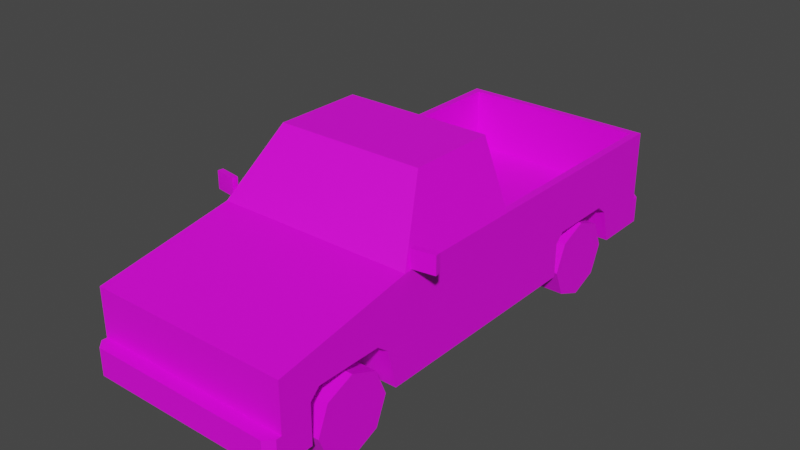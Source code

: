 # Source: Veh_Pickup_02_Green.blend  (saved by Blender 2.90.8; exported with 4.5.12 LTS)
import bpy
from mathutils import Matrix  # noqa: F401  (used for matrix-valued properties, if any)

bpy.ops.wm.read_factory_settings(use_empty=True)
scene = bpy.context.scene
scene.name = 'Scene'

# ---- collections
col_collection = bpy.data.collections.new('Collection'); scene.collection.children.link(col_collection)

# ---- images (referenced by path relative to the original .blend; pixels are not part of the script)
import os
ASSET_DIR = os.environ.get("B2B_ASSET_DIR", "")  # directory of the original .blend (textures are referenced by path, not embedded)
HERE = os.path.dirname(os.path.abspath(__file__))  # packed textures are extracted next to this script under _unpacked/

def load_image(name, relpath, width, height, colorspace="sRGB"):
    """Load a texture the original file referenced (path relative to the .blend, or extracted next to this script)."""
    p = next((c for c in (os.path.join(HERE, relpath), os.path.join(ASSET_DIR, relpath)) if relpath and os.path.exists(c)), "")
    if p:
        img = bpy.data.images.load(p, check_existing=True)
        img.name = name
    else:  # same state as the original file: an image datablock whose file is absent (Cycles renders it pink)
        img = bpy.data.images.new(name, width, height)
        img.source = "FILE"
        img.filepath = "//" + (relpath or name)
    img.colorspace_settings.name = colorspace
    return img
img_city_vehicles_pallete_png = load_image('city_vehicles_pallete.png', 'city_vehicles_pallete.png', 1024, 1024, 'sRGB')

# ---- materials (node trees are filled in below, after node groups)
mat_material_001 = bpy.data.materials.new('Material.001')
mat_material_001.use_transparent_shadow = False

# ---- material node trees
mat_material_001.use_nodes = True; mat_material_001.node_tree.nodes.clear()
_N = mat_material_001.node_tree.nodes; _L = mat_material_001.node_tree.links
n0 = _N.new('ShaderNodeBsdfPrincipled'); n0.name = 'Principled BSDF'; n0.location = (10, 300)
n0.distribution = 'GGX'
n0.subsurface_method = 'BURLEY'
n0.inputs[3].default_value = 1.45
n0.inputs[27].default_value = (0.0, 0.0, 0.0, 1.0)
n0.inputs[28].default_value = 1.0
n1 = _N.new('ShaderNodeOutputMaterial'); n1.name = 'Material Output'; n1.location = (300, 300)
n2 = _N.new('ShaderNodeTexImage'); n2.name = 'Image Texture'; n2.location = (-376, 49)
n2.image = img_city_vehicles_pallete_png
n2.interpolation = 'Closest'
_L.new(n0.outputs[0], n1.inputs[0])
_L.new(n2.outputs[0], n0.inputs[0])
n1.is_active_output = True

# ---- world
world_world = bpy.data.worlds.new('World'); scene.world = world_world
world_world.use_nodes = True; world_world.node_tree.nodes.clear()
_N = world_world.node_tree.nodes; _L = world_world.node_tree.links
n0 = _N.new('ShaderNodeOutputWorld'); n0.name = 'World Output'; n0.location = (300, 300)
n1 = _N.new('ShaderNodeBackground'); n1.name = 'Background'; n1.location = (10, 300)
n1.inputs[0].default_value = (0.05088, 0.05088, 0.05088, 1.0)
_L.new(n1.outputs[0], n0.inputs[0])
n0.is_active_output = True
world_world.color = (0.05088, 0.05088, 0.05088)
world_world.use_sun_shadow = False
world_world.sun_shadow_jitter_overblur = 0.0

# ---- meshes
me_plane = bpy.data.meshes.new('Plane')
me_plane.from_pydata([(0.5887, 1.075, 0.2176), (0.5887, 0.5112, 0.2176), (0.3394, 0.5662, 0.4748), (0.3394, 0.5112, 0.4198), (0.3394, 1.017, 0.4214), (0.3394, 0.9489, 0.4748), (0.5887, 0.9489, 0.4748), (0.5887, 1.017, 0.4214), (0.5887, 0.5662, 0.4748), (0.5887, -1.591, 0.659), (0.5887, -1.591, 0.2176), (0.5887, 1.365, 0.2176), (0.5397, -0.7618, 0.8319), (0.5887, -0.7836, 0.2176), (0.4118, -0.5293, 1.153), (0.5887, 0.01505, 0.2176), (0.4508, -0.1161, 1.148), (0.5439, 1.324, 0.8018), (0.5746, -0.1161, 0.8371), (0.5887, -0.8499, 0.2176), (0.3394, -0.8499, 0.2176), (0.3394, -1.413, 0.2176), (0.5887, -1.413, 0.2176), (0.3394, 1.075, 0.2176), (0.3394, 0.5112, 0.2176), (0.3394, -1.358, 0.5041), (0.3394, -1.413, 0.4491), (0.3394, -0.9074, 0.4507), (0.3394, -0.9756, 0.5041), (0.5887, -0.9756, 0.5041), (0.5887, -0.9074, 0.4507), (0.5887, -1.413, 0.4491), (0.5887, -1.358, 0.5041), (0.5887, 0.5112, 0.4198), (0.5109, -1.591, 0.6052), (0.5109, -1.591, 0.4138), (0.4054, -1.591, 0.6052), (0.4054, -1.591, 0.4138), (0.1154, -1.591, 0.6052), (0.1154, -1.591, 0.4138), (0.1428, -1.591, 0.4138), (0.1428, -1.591, 0.6052), (0.3621, -1.591, 0.6052), (0.3621, -1.591, 0.4138), (0.5109, -1.591, 0.5213), (0.4054, -1.591, 0.5213), (0.5109, -1.591, 0.498), (0.4054, -1.591, 0.498), (0.5887, -1.591, 0.3763), (0.5435, -1.668, 0.3763), (0.5887, -1.623, 0.3763), (0.5887, -1.623, 0.2176), (0.5435, -1.668, 0.2176), (0.4508, -0.4897, 1.148), (0.5746, -0.7147, 0.8371), (0.4368, -0.5075, 1.183), (0.5887, -0.7836, 0.8018), (0.4139, 0.01505, 1.144), (0.5351, 0.01505, 0.8403), (0.5887, 1.365, 0.3763), (0.5471, 1.441, 0.2176), (0.5887, 1.4, 0.2176), (0.5887, 1.4, 0.3763), (0.5471, 1.441, 0.3763), (0.5439, 0.06646, 0.8018), (0.4368, 0.01505, 1.183), (0.5887, 0.01505, 0.8018), (0.5887, 1.365, 0.8018), (0.5439, 0.06646, 0.4334), (0.5439, 1.324, 0.4334), (0.08451, -1.668, 0.3427), (0.08451, -1.668, 0.2528), (0.08901, 1.441, 0.3432), (0.08901, 1.441, 0.252), (0.5887, 1.365, 0.4764), (0.5887, 1.365, 0.6733), (0.4701, 1.365, 0.6733), (0.4701, 1.365, 0.4764), (0.4701, 1.365, 0.5091), (0.5887, 1.365, 0.5091), (0.06062, 1.365, 0.6975), (0.06062, 1.365, 0.6559), (0.5887, -1.545, 0.4429), (0.5887, -1.545, 0.4031), (0.5887, -1.442, 0.4031), (0.5887, -1.442, 0.4429), (0.3394, 1.002, 0.4334), (0.5439, 1.002, 0.4334), (0.5439, 0.9489, 0.4748), (0.5439, 0.5662, 0.4748), (0.5439, 0.5248, 0.4334), (0.3394, 0.5248, 0.4334), (-0.5887, 1.075, 0.2176), (-0.5887, 0.5112, 0.2176), (-0.3394, 0.5662, 0.4748), (-0.3394, 0.5112, 0.4198), (-0.3394, 1.017, 0.4214), (-0.3394, 0.9489, 0.4748), (-0.5887, 0.9489, 0.4748), (-0.5887, 1.017, 0.4214), (-0.5887, 0.5662, 0.4748), (-0.5887, -1.591, 0.659), (-0.5887, -1.591, 0.2176), (-0.5887, 1.365, 0.2176), (-0.5397, -0.7618, 0.8319), (-0.5887, -0.7836, 0.2176), (-0.4118, -0.5293, 1.153), (-0.5887, 0.01505, 0.2176), (-0.4508, -0.1161, 1.148), (-0.5439, 1.324, 0.8018), (-0.5746, -0.1161, 0.8371), (0.0, -1.591, 0.659), (0.0, -1.591, 0.2176), (0.0, 1.365, 0.2176), (0.0, -0.7836, 0.8018), (0.0, -0.7836, 0.2176), (0.0, -0.5075, 1.183), (0.0, 0.01505, 0.2176), (0.0, 0.01505, 1.183), (0.0, 1.365, 0.8018), (0.0, 0.01505, 0.8018), (-0.5887, -0.8499, 0.2176), (-0.3394, -0.8499, 0.2176), (-0.3394, -1.413, 0.2176), (-0.5887, -1.413, 0.2176), (-0.3394, 1.075, 0.2176), (-0.3394, 0.5112, 0.2176), (-0.3394, -1.358, 0.5041), (-0.3394, -1.413, 0.4491), (-0.3394, -0.9074, 0.4507), (-0.3394, -0.9756, 0.5041), (-0.5887, -0.9756, 0.5041), (-0.5887, -0.9074, 0.4507), (-0.5887, -1.413, 0.4491), (-0.5887, -1.358, 0.5041), (-0.5887, 0.5112, 0.4198), (0.0, -1.591, 0.6052), (0.0, -1.591, 0.4138), (-0.5109, -1.591, 0.6052), (-0.5109, -1.591, 0.4138), (-0.4054, -1.591, 0.6052), (-0.4054, -1.591, 0.4138), (-0.1154, -1.591, 0.6052), (-0.1154, -1.591, 0.4138), (-0.1428, -1.591, 0.4138), (-0.1428, -1.591, 0.6052), (-0.3621, -1.591, 0.6052), (-0.3621, -1.591, 0.4138), (-0.5109, -1.591, 0.5213), (-0.4054, -1.591, 0.5213), (-0.5109, -1.591, 0.498), (-0.4054, -1.591, 0.498), (-0.5887, -1.591, 0.3763), (0.0, -1.591, 0.3763), (0.0, -1.668, 0.3763), (0.0, -1.668, 0.2176), (-0.5435, -1.668, 0.3763), (-0.5887, -1.623, 0.3763), (-0.5887, -1.623, 0.2176), (-0.5435, -1.668, 0.2176), (-0.4508, -0.4897, 1.148), (-0.5746, -0.7147, 0.8371), (0.0, -0.5293, 1.153), (0.0, -0.7618, 0.8319), (-0.4368, -0.5075, 1.183), (-0.5887, -0.7836, 0.8018), (-0.4139, 0.01505, 1.144), (-0.5351, 0.01505, 0.8403), (0.0, 1.365, 0.3763), (-0.5887, 1.365, 0.3763), (0.0, 1.441, 0.2176), (0.0, 1.441, 0.3763), (-0.5471, 1.441, 0.2176), (-0.5887, 1.4, 0.2176), (-0.5887, 1.4, 0.3763), (-0.5471, 1.441, 0.3763), (-0.5439, 0.06646, 0.8018), (-0.4368, 0.01505, 1.183), (0.0, 0.01505, 0.8403), (0.0, 0.01505, 1.144), (-0.5887, 0.01505, 0.8018), (-0.5887, 1.365, 0.8018), (0.0, 0.06646, 0.8018), (0.0, 1.324, 0.8018), (0.0, 0.06646, 0.4334), (0.0, 1.324, 0.4334), (-0.5439, 0.06646, 0.4334), (-0.5439, 1.324, 0.4334), (0.0, -1.668, 0.3427), (0.0, -1.668, 0.2528), (-0.08451, -1.668, 0.3427), (-0.08451, -1.668, 0.2528), (0.0, 1.441, 0.252), (0.0, 1.441, 0.3432), (-0.08901, 1.441, 0.3432), (-0.08901, 1.441, 0.252), (-0.5887, 1.365, 0.4764), (-0.5887, 1.365, 0.6733), (-0.4701, 1.365, 0.6733), (-0.4701, 1.365, 0.4764), (-0.4701, 1.365, 0.5091), (-0.5887, 1.365, 0.5091), (0.0, 1.365, 0.6559), (0.0, 1.365, 0.6975), (-0.06062, 1.365, 0.6975), (-0.06062, 1.365, 0.6559), (-0.5887, -1.545, 0.4429), (-0.5887, -1.545, 0.4031), (-0.5887, -1.442, 0.4031), (-0.5887, -1.442, 0.4429), (-0.3394, 1.002, 0.4334), (-0.5439, 1.002, 0.4334), (-0.5439, 0.9489, 0.4748), (-0.5439, 0.5662, 0.4748), (-0.5439, 0.5248, 0.4334), (-0.3394, 0.5248, 0.4334), (0.5858, -0.7411, 0.8082), (0.5858, -0.7411, 0.9126), (0.5808, -0.7081, 0.8082), (0.5808, -0.7081, 0.9126), (0.716, -0.7213, 0.8082), (0.716, -0.7213, 0.9126), (0.711, -0.6884, 0.8082), (0.711, -0.6884, 0.9126), (-0.5858, -0.7411, 0.8082), (-0.5858, -0.7411, 0.9126), (-0.5808, -0.7081, 0.8082), (-0.5808, -0.7081, 0.9126), (-0.716, -0.7213, 0.8082), (-0.716, -0.7213, 0.9126), (-0.711, -0.6884, 0.8082), (-0.711, -0.6884, 0.9126), (5.351e-05, -1.591, 0.5327), (5.351e-05, -1.591, 0.493), (0.06214, -1.591, 0.5327), (0.06214, -1.591, 0.493), (-0.06286, -1.591, 0.493), (-0.06286, -1.591, 0.5327), (0.319, 0.5432, 0.5105), (0.319, 0.9713, 0.5105), (0.319, 1.03, 0.427), (0.5477, 1.03, 0.427), (0.5477, 0.9713, 0.5105), (0.5477, 0.5432, 0.5105), (0.5477, 0.4968, 0.427), (0.319, 0.4968, 0.427), (-0.5499, 0.5432, 0.5105), (-0.5499, 0.9713, 0.5105), (-0.5499, 1.03, 0.427), (-0.3212, 1.03, 0.427), (-0.3212, 0.9713, 0.5105), (-0.3212, 0.5432, 0.5105), (-0.3212, 0.4968, 0.427), (-0.5499, 0.4968, 0.427)], [], [(8, 89, 88, 6), (23, 4, 86, 91, 3, 24), (7, 4, 23, 0), (33, 3, 91, 90, 89, 8), (4, 7, 6, 88, 87, 86), (24, 3, 33, 1), (13, 115, 117, 15), (66, 56, 13, 15), (13, 19, 20, 21, 22, 10, 112, 115), (67, 75, 76, 78, 77, 74, 59, 168, 202, 81, 80, 203, 119), (112, 10, 51, 52, 155), (11, 0, 23, 24, 1, 15, 117, 113), (182, 64, 68, 184), (12, 14, 162, 163), (57, 58, 178, 179), (9, 56, 114, 111), (55, 65, 118, 116), (53, 54, 18, 16), (9, 48, 82, 85, 31, 32, 29, 30, 19, 13, 56), (32, 25, 28, 29), (20, 27, 28, 25, 26, 21), (30, 27, 20, 19), (67, 66, 15, 1, 33, 8, 6, 7, 0, 11, 59, 74, 79, 75), (31, 26, 25, 32), (27, 30, 29, 28), (21, 26, 31, 22), (48, 153, 154, 49, 50), (137, 39, 38, 136, 232, 234, 235, 233), (36, 45, 44, 34), (38, 39, 40, 41), (41, 40, 43, 42), (42, 43, 37, 47, 45, 36), (44, 45, 47, 46), (46, 47, 37, 35), (153, 48, 9, 111, 136, 38, 41, 42, 36, 34, 44, 46, 35, 37, 43, 40, 39, 137), (52, 49, 154, 188, 70, 71, 189, 155), (49, 52, 51, 50), (10, 48, 50, 51), (14, 12, 56, 55), (12, 163, 114, 56), (162, 14, 55, 116), (54, 53, 55, 56), (53, 16, 65, 55), (16, 18, 66, 65), (18, 54, 56, 66), (59, 11, 61, 62), (171, 63, 60, 170, 192, 73, 72, 193), (168, 59, 62, 63, 171), (60, 63, 62, 61), (11, 113, 170, 60, 61), (58, 57, 65, 66), (178, 58, 66, 120), (57, 179, 118, 65), (17, 64, 66, 67), (183, 17, 67, 119), (64, 182, 120, 66), (68, 90, 91, 86, 87, 69, 185, 184), (64, 17, 69, 87, 88, 89, 90, 68), (17, 183, 185, 69), (189, 71, 70, 188), (193, 72, 73, 192), (74, 77, 78, 79), (79, 78, 76, 75), (203, 80, 81, 202), (31, 85, 84, 83, 82, 48, 10, 22), (83, 84, 85, 82), (91, 86, 5, 2), (86, 87, 88, 5), (91, 2, 89, 90), (89, 2, 5, 88), (100, 98, 212, 213), (125, 126, 95, 215, 210, 96), (99, 92, 125, 96), (135, 100, 213, 214, 215, 95), (96, 210, 211, 212, 98, 99), (126, 93, 135, 95), (105, 107, 117, 115), (180, 107, 105, 165), (105, 115, 112, 102, 124, 123, 122, 121), (181, 119, 203, 204, 205, 202, 168, 169, 196, 199, 200, 198, 197), (112, 155, 159, 158, 102), (103, 113, 117, 107, 93, 126, 125, 92), (182, 184, 186, 176), (104, 163, 162, 106), (166, 179, 178, 167), (101, 111, 114, 165), (164, 116, 118, 177), (160, 108, 110, 161), (101, 165, 105, 121, 132, 131, 134, 133, 209, 206, 152), (134, 131, 130, 127), (122, 123, 128, 127, 130, 129), (132, 121, 122, 129), (181, 197, 201, 196, 169, 103, 92, 99, 98, 100, 135, 93, 107, 180), (133, 134, 127, 128), (129, 130, 131, 132), (123, 124, 133, 128), (152, 157, 156, 154, 153), (137, 233, 236, 237, 232, 136, 142, 143), (140, 138, 148, 149), (142, 145, 144, 143), (145, 146, 147, 144), (146, 140, 149, 151, 141, 147), (148, 150, 151, 149), (150, 139, 141, 151), (153, 137, 143, 144, 147, 141, 139, 150, 148, 138, 140, 146, 145, 142, 136, 111, 101, 152), (159, 155, 189, 191, 190, 188, 154, 156), (156, 157, 158, 159), (102, 158, 157, 152), (106, 164, 165, 104), (104, 165, 114, 163), (162, 116, 164, 106), (161, 165, 164, 160), (160, 164, 177, 108), (108, 177, 180, 110), (110, 180, 165, 161), (169, 174, 173, 103), (171, 193, 194, 195, 192, 170, 172, 175), (168, 171, 175, 174, 169), (172, 173, 174, 175), (103, 173, 172, 170, 113), (167, 180, 177, 166), (178, 120, 180, 167), (166, 177, 118, 179), (109, 181, 180, 176), (183, 119, 181, 109), (176, 180, 120, 182), (186, 184, 185, 187, 211, 210, 215, 214), (176, 186, 214, 213, 212, 211, 187, 109), (109, 187, 185, 183), (189, 188, 190, 191), (193, 192, 195, 194), (196, 201, 200, 199), (201, 197, 198, 200), (203, 202, 205, 204), (133, 124, 102, 152, 206, 207, 208, 209), (207, 206, 209, 208), (215, 94, 97, 210), (210, 97, 212, 211), (215, 214, 213, 94), (213, 212, 97, 94), (216, 217, 219, 218), (218, 219, 223, 222), (222, 223, 221, 220), (220, 221, 217, 216), (218, 222, 220, 216), (223, 219, 217, 221), (224, 226, 227, 225), (226, 230, 231, 227), (230, 228, 229, 231), (228, 224, 225, 229), (226, 224, 228, 230), (231, 229, 225, 227), (233, 235, 234, 232), (232, 237, 236, 233), (245, 238, 239, 240), (240, 239, 242, 241), (245, 244, 243, 238), (243, 242, 239, 238), (248, 247, 250, 249), (253, 252, 251, 246), (251, 250, 247, 246), (249, 250, 251, 252)])
_uv = me_plane.uv_layers.new(name='UVMap')
_uv.uv.foreach_set('vector', [0.2147, 0.03772, 0.2148, 0.03772, 0.2148, 0.03692, 0.2147, 0.03692, 0.2178, 0.03647, 0.2182, 0.03635, 0.2183, 0.03632, 0.2183, 0.03532, 0.2182, 0.03529, 0.2178, 0.03529, 0.2115, 0.04216, 0.2115, 0.04268, 0.2119, 0.04268, 0.2119, 0.04216, 0.2147, 0.03784, 0.2152, 0.03784, 0.2152, 0.03781, 0.2148, 0.03781, 0.2148, 0.03772, 0.2147, 0.03772, 0.2152, 0.03678, 0.2147, 0.03678, 0.2147, 0.03692, 0.2148, 0.03692, 0.2148, 0.03681, 0.2152, 0.03681, 0.2155, 0.04224, 0.2151, 0.04224, 0.2151, 0.04276, 0.2155, 0.04276, 0.2239, 0.04382, 0.2189, 0.04382, 0.2189, 0.03705, 0.2239, 0.03705, 0.5209, 0.3496, 0.5209, 0.3465, 0.5228, 0.3465, 0.5228, 0.3496, 0.2239, 0.04382, 0.2239, 0.04438, 0.2218, 0.04438, 0.2218, 0.04915, 0.2239, 0.04915, 0.2239, 0.05066, 0.2189, 0.05066, 0.2189, 0.04382, 0.5182, 0.3555, 0.5187, 0.3555, 0.5187, 0.3559, 0.5191, 0.3559, 0.5192, 0.3559, 0.5192, 0.3555, 0.5196, 0.3555, 0.5196, 0.3577, 0.5189, 0.3577, 0.5189, 0.3575, 0.5188, 0.3575, 0.5188, 0.3577, 0.5182, 0.3577, 0.2189, 0.05066, 0.2239, 0.05066, 0.2239, 0.05092, 0.2236, 0.05131, 0.2189, 0.05131, 0.2239, 0.02433, 0.2239, 0.02749, 0.2218, 0.02749, 0.2218, 0.03226, 0.2239, 0.03226, 0.2239, 0.03705, 0.2189, 0.03705, 0.2189, 0.02433, 0.5128, 0.3579, 0.5128, 0.3558, 0.5139, 0.3558, 0.5139, 0.3579, 0.1217, 0.05151, 0.1191, 0.05037, 0.1191, 0.04669, 0.1217, 0.04669, 0.1161, 0.043, 0.1186, 0.04191, 0.1186, 0.04669, 0.1161, 0.04669, 0.5259, 0.359, 0.5228, 0.359, 0.5228, 0.3567, 0.5259, 0.3567, 0.5162, 0.3555, 0.5182, 0.3555, 0.5182, 0.3571, 0.5162, 0.3571, 0.116, 0.02322, 0.1185, 0.02121, 0.1185, 0.02656, 0.116, 0.02656, 0.5211, 0.3434, 0.5222, 0.3434, 0.522, 0.3436, 0.522, 0.344, 0.5219, 0.3441, 0.5217, 0.3443, 0.5217, 0.3458, 0.5219, 0.346, 0.5228, 0.3463, 0.5228, 0.3465, 0.5209, 0.3465, 0.2161, 0.04231, 0.2155, 0.04231, 0.2155, 0.04151, 0.2161, 0.04151, 0.2176, 0.04065, 0.2181, 0.04077, 0.2182, 0.04092, 0.2182, 0.04172, 0.2181, 0.04183, 0.2176, 0.04183, 0.2169, 0.04185, 0.2169, 0.04237, 0.2164, 0.04237, 0.2164, 0.04185, 0.5209, 0.3553, 0.5209, 0.3496, 0.5228, 0.3496, 0.5228, 0.3517, 0.5221, 0.3517, 0.5218, 0.352, 0.5218, 0.3534, 0.5221, 0.3537, 0.5228, 0.3539, 0.5228, 0.3553, 0.5222, 0.3553, 0.5218, 0.3553, 0.5217, 0.3553, 0.5214, 0.3553, 0.2161, 0.04242, 0.2155, 0.04242, 0.2155, 0.04231, 0.2161, 0.04231, 0.2155, 0.04137, 0.2161, 0.04137, 0.2161, 0.04151, 0.2155, 0.04151, 0.2086, 0.04191, 0.2091, 0.04191, 0.2091, 0.04243, 0.2086, 0.04243, 0.8144, 0.116, 0.8144, 0.1184, 0.8141, 0.1184, 0.8141, 0.1162, 0.8143, 0.116, 0.1161, 0.04631, 0.1161, 0.04401, 0.1199, 0.04401, 0.1199, 0.04631, 0.1184, 0.04631, 0.1184, 0.04507, 0.1176, 0.04507, 0.1176, 0.04631, 0.984, 0.4865, 0.9818, 0.4865, 0.9818, 0.4837, 0.984, 0.4837, 0.5282, 0.3451, 0.5275, 0.3451, 0.5275, 0.345, 0.5282, 0.345, 0.1199, 0.04347, 0.1161, 0.04347, 0.1161, 0.0391, 0.1199, 0.0391, 0.5282, 0.3442, 0.5275, 0.3442, 0.5275, 0.344, 0.5278, 0.344, 0.5279, 0.344, 0.5282, 0.344, 0.5279, 0.3436, 0.5279, 0.344, 0.5278, 0.344, 0.5278, 0.3436, 0.9812, 0.4837, 0.9812, 0.4865, 0.9788, 0.4865, 0.9788, 0.4837, 0.5274, 0.3456, 0.5274, 0.3433, 0.5285, 0.3433, 0.5285, 0.3456, 0.5282, 0.3456, 0.5282, 0.3451, 0.5282, 0.345, 0.5282, 0.3442, 0.5282, 0.344, 0.5282, 0.3436, 0.5279, 0.3436, 0.5278, 0.3436, 0.5275, 0.3436, 0.5275, 0.344, 0.5275, 0.3442, 0.5275, 0.345, 0.5275, 0.3451, 0.5275, 0.3456, 0.8209, 0.1124, 0.8202, 0.1124, 0.8202, 0.1102, 0.8203, 0.1102, 0.8203, 0.1106, 0.8207, 0.1106, 0.8207, 0.1102, 0.8209, 0.1102, 0.8202, 0.1124, 0.8209, 0.1124, 0.8209, 0.1126, 0.8202, 0.1126, 0.8147, 0.1031, 0.8141, 0.1031, 0.8141, 0.103, 0.8147, 0.103, 0.521, 0.3593, 0.5221, 0.3598, 0.5222, 0.36, 0.5209, 0.3594, 0.5221, 0.3598, 0.5221, 0.3577, 0.5222, 0.3577, 0.5222, 0.36, 0.521, 0.3577, 0.521, 0.3593, 0.5209, 0.3594, 0.5209, 0.3577, 0.5208, 0.3468, 0.5197, 0.3476, 0.5195, 0.3476, 0.5209, 0.3465, 0.5197, 0.3476, 0.5197, 0.3491, 0.5195, 0.3496, 0.5195, 0.3476, 0.5197, 0.3491, 0.5208, 0.3491, 0.5209, 0.3496, 0.5195, 0.3496, 0.5208, 0.3491, 0.5208, 0.3468, 0.5209, 0.3465, 0.5209, 0.3496, 0.8128, 0.1214, 0.8136, 0.1214, 0.8136, 0.1216, 0.8128, 0.1216, 0.8203, 0.1145, 0.8203, 0.1172, 0.8195, 0.1172, 0.8195, 0.1145, 0.8197, 0.1145, 0.8197, 0.1149, 0.8201, 0.1149, 0.8201, 0.1145, 0.8135, 0.1245, 0.8135, 0.1275, 0.8134, 0.1275, 0.8132, 0.1273, 0.8132, 0.1245, 0.8195, 0.1172, 0.8203, 0.1172, 0.8203, 0.1174, 0.8195, 0.1174, 0.2239, 0.02433, 0.2189, 0.02433, 0.2189, 0.02369, 0.2236, 0.02369, 0.2239, 0.02404, 0.5187, 0.3544, 0.5164, 0.3554, 0.5161, 0.3552, 0.519, 0.3539, 0.5187, 0.3589, 0.5187, 0.3544, 0.519, 0.3539, 0.519, 0.3589, 0.5164, 0.3554, 0.5164, 0.3589, 0.5161, 0.3589, 0.5161, 0.3552, 0.5272, 0.3489, 0.5272, 0.3435, 0.5274, 0.3433, 0.5274, 0.3491, 0.5251, 0.3489, 0.5272, 0.3489, 0.5274, 0.3491, 0.5251, 0.3491, 0.5272, 0.3435, 0.5251, 0.3435, 0.5251, 0.3433, 0.5274, 0.3433, 0.523, 0.3544, 0.523, 0.3524, 0.5238, 0.3524, 0.5238, 0.3506, 0.523, 0.3506, 0.523, 0.3491, 0.5251, 0.3491, 0.5251, 0.3544, 0.5271, 0.3598, 0.5271, 0.3544, 0.5282, 0.3544, 0.5282, 0.356, 0.528, 0.3562, 0.528, 0.3577, 0.5282, 0.3578, 0.5282, 0.3598, 0.5117, 0.36, 0.5117, 0.3579, 0.5128, 0.3579, 0.5128, 0.36, 0.5226, 0.04282, 0.5226, 0.04545, 0.5197, 0.04545, 0.5197, 0.04282, 0.5176, 0.04282, 0.5176, 0.04559, 0.5148, 0.04559, 0.5148, 0.04282, 0.8863, 0.5531, 0.8863, 0.5571, 0.8852, 0.5571, 0.8852, 0.5531, 0.9228, 0.5457, 0.9228, 0.5502, 0.9194, 0.5502, 0.9194, 0.5457, 0.8073, 0.1232, 0.8073, 0.1194, 0.81, 0.1194, 0.81, 0.1232, 0.5219, 0.3441, 0.522, 0.344, 0.5221, 0.344, 0.5221, 0.3436, 0.522, 0.3436, 0.5222, 0.3434, 0.5228, 0.3434, 0.5228, 0.3441, 0.8829, 0.5582, 0.8829, 0.5591, 0.8825, 0.5591, 0.8825, 0.5582, 0.2183, 0.03532, 0.2183, 0.03632, 0.2183, 0.03621, 0.2183, 0.03541, 0.2152, 0.03681, 0.2148, 0.03681, 0.2148, 0.03692, 0.2152, 0.03692, 0.2152, 0.03781, 0.2152, 0.03772, 0.2148, 0.03772, 0.2148, 0.03781, 0.2148, 0.03772, 0.2152, 0.03772, 0.2152, 0.03692, 0.2148, 0.03692, 0.2171, 0.03772, 0.2171, 0.03692, 0.217, 0.03692, 0.217, 0.03772, 0.2183, 0.03519, 0.2183, 0.03401, 0.2178, 0.03401, 0.2178, 0.03404, 0.2178, 0.03504, 0.2178, 0.03507, 0.2115, 0.04216, 0.2111, 0.04216, 0.2111, 0.04268, 0.2115, 0.04268, 0.2171, 0.03784, 0.2171, 0.03772, 0.217, 0.03772, 0.217, 0.03781, 0.2166, 0.03781, 0.2166, 0.03784, 0.2166, 0.03678, 0.2166, 0.03681, 0.217, 0.03681, 0.217, 0.03692, 0.2171, 0.03692, 0.2171, 0.03678, 0.2147, 0.04224, 0.2147, 0.04276, 0.2151, 0.04276, 0.2151, 0.04224, 0.2139, 0.04382, 0.2139, 0.03705, 0.2189, 0.03705, 0.2189, 0.04382, 0.5176, 0.3492, 0.5195, 0.3492, 0.5195, 0.3522, 0.5176, 0.3522, 0.2139, 0.04382, 0.2189, 0.04382, 0.2189, 0.05066, 0.2139, 0.05066, 0.2139, 0.04915, 0.216, 0.04915, 0.216, 0.04438, 0.2139, 0.04438, 0.5182, 0.36, 0.5182, 0.3577, 0.5188, 0.3577, 0.5188, 0.3579, 0.5189, 0.3579, 0.5189, 0.3577, 0.5196, 0.3577, 0.5196, 0.36, 0.5192, 0.36, 0.5192, 0.3595, 0.5191, 0.3595, 0.5187, 0.3595, 0.5187, 0.36, 0.2189, 0.05066, 0.2189, 0.05131, 0.2143, 0.05131, 0.2139, 0.05092, 0.2139, 0.05066, 0.2139, 0.02433, 0.2189, 0.02433, 0.2189, 0.03705, 0.2139, 0.03705, 0.2139, 0.03226, 0.216, 0.03226, 0.216, 0.02749, 0.2139, 0.02749, 0.5128, 0.3579, 0.5139, 0.3579, 0.5139, 0.36, 0.5128, 0.36, 0.1217, 0.04187, 0.1217, 0.04669, 0.1191, 0.04669, 0.1191, 0.04302, 0.1161, 0.05039, 0.1161, 0.04669, 0.1186, 0.04669, 0.1186, 0.05147, 0.5259, 0.3544, 0.5259, 0.3567, 0.5228, 0.3567, 0.5228, 0.3544, 0.5162, 0.3588, 0.5162, 0.3571, 0.5182, 0.3571, 0.5182, 0.3588, 0.1083, 0.03132, 0.1083, 0.02799, 0.1108, 0.02799, 0.1108, 0.03333, 0.5178, 0.3553, 0.5176, 0.3522, 0.5195, 0.3522, 0.5195, 0.3525, 0.5186, 0.3527, 0.5184, 0.353, 0.5184, 0.3544, 0.5186, 0.3547, 0.5187, 0.3548, 0.5187, 0.3552, 0.5189, 0.3553, 0.2141, 0.03549, 0.2141, 0.0367, 0.2133, 0.0367, 0.2133, 0.03549, 0.2132, 0.03158, 0.2132, 0.0298, 0.214, 0.0298, 0.2141, 0.02997, 0.2141, 0.03119, 0.214, 0.0314, 0.213, 0.04345, 0.2137, 0.04345, 0.2137, 0.04424, 0.213, 0.04424, 0.5176, 0.3434, 0.5181, 0.3434, 0.5184, 0.3434, 0.5185, 0.3434, 0.5189, 0.3434, 0.5195, 0.3434, 0.5195, 0.3449, 0.5188, 0.3451, 0.5185, 0.3453, 0.5185, 0.3468, 0.5188, 0.347, 0.5195, 0.347, 0.5195, 0.3492, 0.5176, 0.3492, 0.2141, 0.03531, 0.2141, 0.03549, 0.2133, 0.03549, 0.2133, 0.03531, 0.2133, 0.03692, 0.2133, 0.0367, 0.2141, 0.0367, 0.2141, 0.03692, 0.2121, 0.04427, 0.2121, 0.04348, 0.2128, 0.04348, 0.2128, 0.04427, 0.8144, 0.1208, 0.8143, 0.1208, 0.8141, 0.1206, 0.8141, 0.1184, 0.8144, 0.1184, 0.1161, 0.04631, 0.1176, 0.04631, 0.1176, 0.04756, 0.1184, 0.04756, 0.1184, 0.04631, 0.1199, 0.04631, 0.1199, 0.04861, 0.1161, 0.04861, 0.984, 0.5083, 0.984, 0.5112, 0.9818, 0.5112, 0.9818, 0.5083, 0.5282, 0.346, 0.5282, 0.3461, 0.5275, 0.3461, 0.5275, 0.346, 0.1199, 0.04915, 0.1199, 0.05352, 0.1161, 0.05352, 0.1161, 0.04915, 0.5282, 0.3469, 0.5282, 0.3471, 0.5279, 0.3471, 0.5278, 0.3471, 0.5275, 0.3471, 0.5275, 0.3469, 0.5279, 0.3475, 0.5278, 0.3475, 0.5278, 0.3471, 0.5279, 0.3471, 0.9812, 0.5112, 0.9788, 0.5112, 0.9788, 0.5083, 0.9812, 0.5083, 0.5274, 0.3456, 0.5275, 0.3456, 0.5275, 0.346, 0.5275, 0.3461, 0.5275, 0.3469, 0.5275, 0.3471, 0.5275, 0.3475, 0.5278, 0.3475, 0.5279, 0.3475, 0.5282, 0.3475, 0.5282, 0.3471, 0.5282, 0.3469, 0.5282, 0.3461, 0.5282, 0.346, 0.5282, 0.3456, 0.5285, 0.3456, 0.5285, 0.3478, 0.5274, 0.3478, 0.8209, 0.108, 0.8209, 0.1102, 0.8207, 0.1102, 0.8207, 0.1099, 0.8203, 0.1099, 0.8203, 0.1102, 0.8202, 0.1102, 0.8202, 0.108, 0.8202, 0.108, 0.8202, 0.1078, 0.8209, 0.1078, 0.8209, 0.108, 0.8112, 0.1158, 0.8112, 0.116, 0.8105, 0.116, 0.8105, 0.1158, 0.521, 0.3561, 0.5209, 0.356, 0.5222, 0.3555, 0.5221, 0.3556, 0.5221, 0.3556, 0.5222, 0.3555, 0.5222, 0.3577, 0.5221, 0.3577, 0.521, 0.3577, 0.5209, 0.3577, 0.5209, 0.356, 0.521, 0.3561, 0.5175, 0.352, 0.5176, 0.3522, 0.5162, 0.3512, 0.5164, 0.3511, 0.5164, 0.3511, 0.5162, 0.3512, 0.5162, 0.3492, 0.5164, 0.3497, 0.5164, 0.3497, 0.5162, 0.3492, 0.5176, 0.3492, 0.5175, 0.3497, 0.5175, 0.3497, 0.5176, 0.3492, 0.5176, 0.3522, 0.5175, 0.352, 0.8084, 0.1058, 0.8084, 0.1056, 0.8092, 0.1056, 0.8092, 0.1058, 0.8203, 0.1145, 0.8201, 0.1145, 0.8201, 0.114, 0.8197, 0.114, 0.8197, 0.1145, 0.8195, 0.1145, 0.8195, 0.1117, 0.8203, 0.1117, 0.8135, 0.1245, 0.8132, 0.1245, 0.8132, 0.1218, 0.8134, 0.1216, 0.8135, 0.1216, 0.8195, 0.1117, 0.8195, 0.1115, 0.8203, 0.1115, 0.8203, 0.1117, 0.2139, 0.02433, 0.2139, 0.02404, 0.2143, 0.02369, 0.2189, 0.02369, 0.2189, 0.02433, 0.5187, 0.3634, 0.519, 0.3638, 0.5161, 0.3626, 0.5164, 0.3624, 0.5187, 0.3589, 0.519, 0.3589, 0.519, 0.3638, 0.5187, 0.3634, 0.5164, 0.3624, 0.5161, 0.3626, 0.5161, 0.3589, 0.5164, 0.3589, 0.523, 0.3489, 0.5228, 0.3491, 0.5228, 0.3433, 0.523, 0.3435, 0.5251, 0.3489, 0.5251, 0.3491, 0.5228, 0.3491, 0.523, 0.3489, 0.523, 0.3435, 0.5228, 0.3433, 0.5251, 0.3433, 0.5251, 0.3435, 0.5272, 0.3544, 0.5251, 0.3544, 0.5251, 0.3491, 0.5272, 0.3491, 0.5272, 0.3506, 0.5264, 0.3506, 0.5264, 0.3524, 0.5272, 0.3524, 0.5271, 0.3598, 0.5259, 0.3598, 0.5259, 0.3578, 0.5261, 0.3577, 0.5261, 0.3562, 0.5259, 0.356, 0.5259, 0.3544, 0.5271, 0.3544, 0.5117, 0.3558, 0.5128, 0.3558, 0.5128, 0.3579, 0.5117, 0.3579, 0.5226, 0.04282, 0.5197, 0.04282, 0.5197, 0.04019, 0.5226, 0.04019, 0.5176, 0.04282, 0.5148, 0.04282, 0.5148, 0.04005, 0.5176, 0.04005, 0.8863, 0.5924, 0.8852, 0.5924, 0.8852, 0.5884, 0.8863, 0.5884, 0.9228, 0.5906, 0.9194, 0.5906, 0.9194, 0.586, 0.9228, 0.586, 0.8073, 0.1232, 0.81, 0.1232, 0.81, 0.1271, 0.8073, 0.1271, 0.5186, 0.3547, 0.5195, 0.3547, 0.5195, 0.3553, 0.5189, 0.3553, 0.5187, 0.3552, 0.5188, 0.3552, 0.5188, 0.3548, 0.5187, 0.3548, 0.8756, 0.5836, 0.8753, 0.5836, 0.8753, 0.5828, 0.8756, 0.5828, 0.2178, 0.03404, 0.2177, 0.03413, 0.2177, 0.03493, 0.2178, 0.03504, 0.2166, 0.03681, 0.2166, 0.03692, 0.217, 0.03692, 0.217, 0.03681, 0.2166, 0.03781, 0.217, 0.03781, 0.217, 0.03772, 0.2166, 0.03772, 0.217, 0.03772, 0.217, 0.03692, 0.2166, 0.03692, 0.2166, 0.03772, 0.1538, 0.03007, 0.1538, 0.0305, 0.1537, 0.03049, 0.1537, 0.03007, 0.9469, 0.5003, 0.9465, 0.5003, 0.9465, 0.4998, 0.9469, 0.4998, 0.1509, 0.03764, 0.1509, 0.03807, 0.1508, 0.03807, 0.1508, 0.03764, 0.1507, 0.03711, 0.1512, 0.03711, 0.1512, 0.03764, 0.1507, 0.03764, 0.1512, 0.03765, 0.1512, 0.03711, 0.1513, 0.03711, 0.1513, 0.03765, 0.143, 0.03802, 0.143, 0.03748, 0.1431, 0.03748, 0.1431, 0.03802, 0.1512, 0.03764, 0.151, 0.03764, 0.151, 0.03807, 0.1512, 0.03807, 0.9469, 0.4998, 0.9469, 0.5003, 0.9474, 0.5003, 0.9474, 0.4998, 0.151, 0.03764, 0.1509, 0.03764, 0.1509, 0.03807, 0.151, 0.03807, 0.1431, 0.03748, 0.1431, 0.03695, 0.1427, 0.03695, 0.1427, 0.03748, 0.1428, 0.03802, 0.143, 0.03802, 0.143, 0.03748, 0.1428, 0.03748, 0.1427, 0.03802, 0.1428, 0.03802, 0.1428, 0.03748, 0.1427, 0.03748, 0.8209, 0.1099, 0.8209, 0.1051, 0.824, 0.1051, 0.824, 0.1099, 0.824, 0.1099, 0.824, 0.1148, 0.8209, 0.1148, 0.8209, 0.1099, 0.5136, 0.3318, 0.5136, 0.3319, 0.5136, 0.3327, 0.5136, 0.3328, 0.5105, 0.3333, 0.5105, 0.3334, 0.5101, 0.3334, 0.5101, 0.3333, 0.5105, 0.3343, 0.5101, 0.3343, 0.5101, 0.3342, 0.5105, 0.3342, 0.5101, 0.3342, 0.5101, 0.3334, 0.5105, 0.3334, 0.5105, 0.3342, 0.5105, 0.3333, 0.5105, 0.3334, 0.5101, 0.3334, 0.5101, 0.3333, 0.5105, 0.3343, 0.5101, 0.3343, 0.5101, 0.3342, 0.5105, 0.3342, 0.5101, 0.3342, 0.5101, 0.3334, 0.5105, 0.3334, 0.5105, 0.3342, 0.5101, 0.3333, 0.5101, 0.3334, 0.5101, 0.3342, 0.5101, 0.3343])
me_plane.materials.append(mat_material_001)
me_plane.use_remesh_fix_poles = True
me_plane.use_remesh_preserve_attributes = False
me_plane.use_mirror_vertex_groups = False
me_plane.update()
me_plane_002 = bpy.data.meshes.new('Plane.002')
me_plane_002.from_pydata([(0.4285, -1.149, 0.2261), (0.5887, -1.149, 0.2261), (0.4285, -0.9232, 0.2261), (0.5887, -0.9232, 0.2261), (0.4285, -0.9894, 0.0663), (0.5887, -0.9894, 0.0663), (0.4285, -1.149, 9.501e-05), (0.5887, -1.149, 9.505e-05), (0.4285, -1.309, 0.0663), (0.5887, -1.309, 0.0663), (0.4285, -1.375, 0.2261), (0.5887, -1.375, 0.2261), (0.4285, -1.309, 0.386), (0.5887, -1.309, 0.386), (0.4285, -1.149, 0.4522), (0.5887, -1.149, 0.4522), (0.4285, -0.9894, 0.386), (0.5887, -0.9894, 0.386), (0.5887, -1.047, 0.1235), (0.5887, -1.004, 0.2261), (0.5887, -1.149, 0.08103), (0.5887, -1.252, 0.1235), (0.5887, -1.294, 0.2261), (0.5887, -1.252, 0.3287), (0.5887, -1.149, 0.3712), (0.5887, -1.047, 0.3287)], [], [(0, 2, 4), (1, 18, 19), (2, 3, 5, 4), (0, 4, 6), (1, 20, 18), (4, 5, 7, 6), (0, 6, 8), (1, 21, 20), (6, 7, 9, 8), (0, 8, 10), (1, 22, 21), (8, 9, 11, 10), (0, 10, 12), (1, 23, 22), (10, 11, 13, 12), (0, 12, 14), (1, 24, 23), (12, 13, 15, 14), (0, 14, 16), (1, 25, 24), (14, 15, 17, 16), (0, 16, 2), (1, 19, 25), (16, 17, 3, 2), (19, 18, 5, 3), (18, 20, 7, 5), (20, 21, 9, 7), (21, 22, 11, 9), (22, 23, 13, 11), (23, 24, 15, 13), (24, 25, 17, 15), (25, 19, 3, 17)])
_uv = me_plane_002.uv_layers.new(name='UVMap')
_uv.uv.foreach_set('vector', [0.1165, 0.03082, 0.1163, 0.03125, 0.116, 0.031, 0.2513, 0.0369, 0.2514, 0.03717, 0.2512, 0.03717, 0.1197, 0.03117, 0.1194, 0.03117, 0.1194, 0.03085, 0.1197, 0.03085, 0.1165, 0.03082, 0.116, 0.031, 0.116, 0.03065, 0.2513, 0.0369, 0.2515, 0.03701, 0.2514, 0.03717, 0.1122, 0.02872, 0.1125, 0.02872, 0.1125, 0.02905, 0.1122, 0.02905, 0.1165, 0.03082, 0.116, 0.03065, 0.1163, 0.0304, 0.2513, 0.0369, 0.2515, 0.03678, 0.2515, 0.03701, 0.1122, 0.02905, 0.1125, 0.02905, 0.1125, 0.02937, 0.1122, 0.02937, 0.1165, 0.03082, 0.1163, 0.0304, 0.1166, 0.0304, 0.2513, 0.0369, 0.2514, 0.03662, 0.2515, 0.03678, 0.1143, 0.03158, 0.1139, 0.03158, 0.1139, 0.03126, 0.1143, 0.03126, 0.1165, 0.03082, 0.1166, 0.0304, 0.1169, 0.03065, 0.2513, 0.0369, 0.2512, 0.03662, 0.2514, 0.03662, 0.1143, 0.03126, 0.1139, 0.03126, 0.1139, 0.03093, 0.1143, 0.03093, 0.1165, 0.03082, 0.1169, 0.03065, 0.1169, 0.031, 0.2513, 0.0369, 0.251, 0.03678, 0.2512, 0.03662, 0.1139, 0.03158, 0.1136, 0.03158, 0.1136, 0.03126, 0.1139, 0.03126, 0.1165, 0.03082, 0.1169, 0.031, 0.1166, 0.03125, 0.2513, 0.0369, 0.251, 0.03701, 0.251, 0.03678, 0.1139, 0.03126, 0.1136, 0.03126, 0.1136, 0.03093, 0.1139, 0.03093, 0.1165, 0.03082, 0.1166, 0.03125, 0.1163, 0.03125, 0.2513, 0.0369, 0.2512, 0.03717, 0.251, 0.03701, 0.1197, 0.0315, 0.1194, 0.0315, 0.1194, 0.03117, 0.1197, 0.03117, 0.1116, 0.02942, 0.1119, 0.02942, 0.1119, 0.02957, 0.1116, 0.02957, 0.1119, 0.02942, 0.112, 0.02926, 0.1122, 0.02932, 0.1119, 0.02957, 0.112, 0.02926, 0.112, 0.02903, 0.1122, 0.02897, 0.1122, 0.02932, 0.112, 0.02903, 0.1119, 0.02887, 0.1119, 0.02872, 0.1122, 0.02897, 0.1119, 0.02887, 0.1116, 0.02887, 0.1116, 0.02872, 0.1119, 0.02872, 0.1116, 0.02887, 0.1115, 0.02903, 0.1113, 0.02897, 0.1116, 0.02872, 0.1115, 0.02903, 0.1115, 0.02926, 0.1113, 0.02932, 0.1113, 0.02897, 0.1115, 0.02926, 0.1116, 0.02942, 0.1116, 0.02957, 0.1113, 0.02932])
me_plane_002.materials.append(mat_material_001)
me_plane_002.use_remesh_fix_poles = True
me_plane_002.use_remesh_preserve_attributes = False
me_plane_002.use_mirror_vertex_groups = False
me_plane_002.update()
me_plane_003 = bpy.data.meshes.new('Plane.003')
me_plane_003.from_pydata([(-0.4285, -1.149, 0.2261), (-0.5887, -1.149, 0.2261), (-0.4285, -0.9232, 0.2261), (-0.5887, -0.9232, 0.2261), (-0.4285, -0.9894, 0.0663), (-0.5887, -0.9894, 0.0663), (-0.4285, -1.149, 9.501e-05), (-0.5887, -1.149, 9.502e-05), (-0.4285, -1.309, 0.0663), (-0.5887, -1.309, 0.0663), (-0.4285, -1.375, 0.2261), (-0.5887, -1.375, 0.2261), (-0.4285, -1.309, 0.386), (-0.5887, -1.309, 0.386), (-0.4285, -1.149, 0.4522), (-0.5887, -1.149, 0.4522), (-0.4285, -0.9894, 0.386), (-0.5887, -0.9894, 0.386), (-0.5887, -1.047, 0.1235), (-0.5887, -1.004, 0.2261), (-0.5887, -1.149, 0.08103), (-0.5887, -1.252, 0.1235), (-0.5887, -1.294, 0.2261), (-0.5887, -1.252, 0.3287), (-0.5887, -1.149, 0.3712), (-0.5887, -1.047, 0.3287)], [], [(0, 4, 2), (1, 19, 18), (2, 4, 5, 3), (0, 6, 4), (1, 18, 20), (4, 6, 7, 5), (0, 8, 6), (1, 20, 21), (6, 8, 9, 7), (0, 10, 8), (1, 21, 22), (8, 10, 11, 9), (0, 12, 10), (1, 22, 23), (10, 12, 13, 11), (0, 14, 12), (1, 23, 24), (12, 14, 15, 13), (0, 16, 14), (1, 24, 25), (14, 16, 17, 15), (0, 2, 16), (1, 25, 19), (16, 2, 3, 17), (19, 3, 5, 18), (18, 5, 7, 20), (20, 7, 9, 21), (21, 9, 11, 22), (22, 11, 13, 23), (23, 13, 15, 24), (24, 15, 17, 25), (25, 17, 3, 19)])
_uv = me_plane_003.uv_layers.new(name='UVMap')
_uv.uv.foreach_set('vector', [0.1118, 0.03084, 0.1113, 0.03101, 0.1116, 0.03126, 0.2584, 0.03534, 0.2583, 0.03561, 0.2585, 0.03561, 0.1149, 0.03126, 0.1149, 0.03158, 0.1152, 0.03158, 0.1152, 0.03126, 0.1118, 0.03084, 0.1113, 0.03066, 0.1113, 0.03101, 0.2584, 0.03534, 0.2585, 0.03561, 0.2587, 0.03545, 0.1109, 0.03093, 0.1109, 0.03125, 0.1113, 0.03125, 0.1113, 0.03093, 0.1118, 0.03084, 0.1116, 0.03042, 0.1113, 0.03066, 0.2584, 0.03534, 0.2587, 0.03545, 0.2587, 0.03523, 0.1109, 0.03125, 0.1109, 0.03158, 0.1113, 0.03158, 0.1113, 0.03125, 0.1118, 0.03084, 0.1119, 0.03042, 0.1116, 0.03042, 0.2584, 0.03534, 0.2587, 0.03523, 0.2585, 0.03507, 0.1156, 0.03158, 0.1156, 0.03125, 0.1152, 0.03125, 0.1152, 0.03158, 0.1118, 0.03084, 0.1122, 0.03066, 0.1119, 0.03042, 0.2584, 0.03534, 0.2585, 0.03507, 0.2583, 0.03507, 0.1156, 0.03125, 0.1156, 0.03093, 0.1152, 0.03093, 0.1152, 0.03125, 0.1118, 0.03084, 0.1122, 0.03101, 0.1122, 0.03066, 0.2584, 0.03534, 0.2583, 0.03507, 0.2581, 0.03523, 0.1125, 0.03067, 0.1125, 0.03034, 0.1122, 0.03034, 0.1122, 0.03067, 0.1118, 0.03084, 0.1119, 0.03126, 0.1122, 0.03101, 0.2584, 0.03534, 0.2581, 0.03523, 0.2581, 0.03545, 0.1125, 0.03034, 0.1125, 0.03002, 0.1122, 0.03002, 0.1122, 0.03034, 0.1118, 0.03084, 0.1116, 0.03126, 0.1119, 0.03126, 0.2584, 0.03534, 0.2581, 0.03545, 0.2583, 0.03561, 0.1149, 0.03093, 0.1149, 0.03126, 0.1152, 0.03126, 0.1152, 0.03093, 0.1188, 0.02786, 0.1187, 0.02801, 0.119, 0.02801, 0.119, 0.02786, 0.119, 0.02786, 0.119, 0.02801, 0.1193, 0.02776, 0.1191, 0.0277, 0.1191, 0.0277, 0.1193, 0.02776, 0.1193, 0.02741, 0.1191, 0.02748, 0.1191, 0.02748, 0.1193, 0.02741, 0.119, 0.02716, 0.119, 0.02732, 0.119, 0.02732, 0.119, 0.02716, 0.1187, 0.02716, 0.1188, 0.02732, 0.1188, 0.02732, 0.1187, 0.02716, 0.1184, 0.02741, 0.1186, 0.02748, 0.1186, 0.02748, 0.1184, 0.02741, 0.1184, 0.02776, 0.1186, 0.0277, 0.1186, 0.0277, 0.1184, 0.02776, 0.1187, 0.02801, 0.1188, 0.02786])
me_plane_003.materials.append(mat_material_001)
me_plane_003.use_remesh_fix_poles = True
me_plane_003.use_remesh_preserve_attributes = False
me_plane_003.use_mirror_vertex_groups = False
me_plane_003.update()
me_plane_004 = bpy.data.meshes.new('Plane.004')
me_plane_004.from_pydata([(0.4285, 0.7621, 0.2261), (0.5887, 0.7621, 0.2261), (0.4285, 0.9881, 0.2261), (0.5887, 0.9881, 0.2261), (0.4285, 0.9219, 0.0663), (0.5887, 0.9219, 0.0663), (0.4285, 0.7621, 9.501e-05), (0.5887, 0.7621, 9.505e-05), (0.4285, 0.6022, 0.0663), (0.5887, 0.6022, 0.0663), (0.4285, 0.536, 0.2261), (0.5887, 0.536, 0.2261), (0.4285, 0.6022, 0.386), (0.5887, 0.6022, 0.386), (0.4285, 0.7621, 0.4522), (0.5887, 0.7621, 0.4522), (0.4285, 0.9219, 0.386), (0.5887, 0.9219, 0.386), (0.5887, 0.8647, 0.1235), (0.5887, 0.9072, 0.2261), (0.5887, 0.7621, 0.08103), (0.5887, 0.6595, 0.1235), (0.5887, 0.617, 0.2261), (0.5887, 0.6595, 0.3287), (0.5887, 0.7621, 0.3712), (0.5887, 0.8647, 0.3287)], [], [(0, 2, 4), (1, 18, 19), (2, 3, 5, 4), (0, 4, 6), (1, 20, 18), (4, 5, 7, 6), (0, 6, 8), (1, 21, 20), (6, 7, 9, 8), (0, 8, 10), (1, 22, 21), (8, 9, 11, 10), (0, 10, 12), (1, 23, 22), (10, 11, 13, 12), (0, 12, 14), (1, 24, 23), (12, 13, 15, 14), (0, 14, 16), (1, 25, 24), (14, 15, 17, 16), (0, 16, 2), (1, 19, 25), (16, 17, 3, 2), (19, 18, 5, 3), (18, 20, 7, 5), (20, 21, 9, 7), (21, 22, 11, 9), (22, 23, 13, 11), (23, 24, 15, 13), (24, 25, 17, 15), (25, 19, 3, 17)])
_uv = me_plane_004.uv_layers.new(name='UVMap')
_uv.uv.foreach_set('vector', [0.1193, 0.02928, 0.1195, 0.02886, 0.1197, 0.02911, 0.2513, 0.03774, 0.2514, 0.03801, 0.2512, 0.03801, 0.1198, 0.03003, 0.1195, 0.03003, 0.1195, 0.0297, 0.1198, 0.0297, 0.1193, 0.02928, 0.1197, 0.02911, 0.1197, 0.02946, 0.2513, 0.03774, 0.2515, 0.03786, 0.2514, 0.03801, 0.1122, 0.02937, 0.1125, 0.02937, 0.1125, 0.02969, 0.1122, 0.02969, 0.1193, 0.02928, 0.1197, 0.02946, 0.1195, 0.0297, 0.2513, 0.03774, 0.2515, 0.03763, 0.2515, 0.03786, 0.1122, 0.02969, 0.1125, 0.02969, 0.1125, 0.03002, 0.1122, 0.03002, 0.1193, 0.02928, 0.1195, 0.0297, 0.1191, 0.0297, 0.2513, 0.03774, 0.2514, 0.03747, 0.2515, 0.03763, 0.1146, 0.03158, 0.1143, 0.03158, 0.1143, 0.03126, 0.1146, 0.03126, 0.1193, 0.02928, 0.1191, 0.0297, 0.1189, 0.02946, 0.2513, 0.03774, 0.2512, 0.03747, 0.2514, 0.03747, 0.1146, 0.03126, 0.1143, 0.03126, 0.1143, 0.03093, 0.1146, 0.03093, 0.1193, 0.02928, 0.1189, 0.02946, 0.1189, 0.02911, 0.2513, 0.03774, 0.251, 0.03763, 0.2512, 0.03747, 0.1109, 0.03158, 0.1106, 0.03158, 0.1106, 0.03125, 0.1109, 0.03125, 0.1193, 0.02928, 0.1189, 0.02911, 0.1191, 0.02886, 0.2513, 0.03774, 0.251, 0.03786, 0.251, 0.03763, 0.1109, 0.03125, 0.1106, 0.03125, 0.1106, 0.03093, 0.1109, 0.03093, 0.1193, 0.02928, 0.1191, 0.02886, 0.1195, 0.02886, 0.2513, 0.03774, 0.2512, 0.03801, 0.251, 0.03786, 0.1198, 0.03035, 0.1195, 0.03035, 0.1195, 0.03003, 0.1198, 0.03003, 0.1116, 0.03026, 0.1119, 0.03026, 0.1119, 0.03042, 0.1116, 0.03042, 0.1119, 0.03026, 0.112, 0.0301, 0.1122, 0.03017, 0.1119, 0.03042, 0.112, 0.0301, 0.112, 0.02988, 0.1122, 0.02982, 0.1122, 0.03017, 0.112, 0.02988, 0.1119, 0.02972, 0.1119, 0.02957, 0.1122, 0.02982, 0.1119, 0.02972, 0.1116, 0.02972, 0.1116, 0.02957, 0.1119, 0.02957, 0.1116, 0.02972, 0.1115, 0.02988, 0.1113, 0.02982, 0.1116, 0.02957, 0.1115, 0.02988, 0.1115, 0.0301, 0.1113, 0.03017, 0.1113, 0.02982, 0.1115, 0.0301, 0.1116, 0.03026, 0.1116, 0.03042, 0.1113, 0.03017])
me_plane_004.materials.append(mat_material_001)
me_plane_004.use_remesh_fix_poles = True
me_plane_004.use_remesh_preserve_attributes = False
me_plane_004.use_mirror_vertex_groups = False
me_plane_004.update()
me_plane_005 = bpy.data.meshes.new('Plane.005')
me_plane_005.from_pydata([(-0.4285, 0.7621, 0.2261), (-0.5887, 0.7621, 0.2261), (-0.4285, 0.9881, 0.2261), (-0.5887, 0.9881, 0.2261), (-0.4285, 0.9219, 0.0663), (-0.5887, 0.9219, 0.0663), (-0.4285, 0.7621, 9.501e-05), (-0.5887, 0.7621, 9.502e-05), (-0.4285, 0.6022, 0.0663), (-0.5887, 0.6022, 0.0663), (-0.4285, 0.536, 0.2261), (-0.5887, 0.536, 0.2261), (-0.4285, 0.6022, 0.386), (-0.5887, 0.6022, 0.386), (-0.4285, 0.7621, 0.4522), (-0.5887, 0.7621, 0.4522), (-0.4285, 0.9219, 0.386), (-0.5887, 0.9219, 0.386), (-0.5887, 0.8647, 0.1235), (-0.5887, 0.9072, 0.2261), (-0.5887, 0.7621, 0.08103), (-0.5887, 0.6595, 0.1235), (-0.5887, 0.617, 0.2261), (-0.5887, 0.6595, 0.3287), (-0.5887, 0.7621, 0.3712), (-0.5887, 0.8647, 0.3287)], [], [(0, 4, 2), (1, 19, 18), (2, 4, 5, 3), (0, 6, 4), (1, 18, 20), (4, 6, 7, 5), (0, 8, 6), (1, 20, 21), (6, 8, 9, 7), (0, 10, 8), (1, 21, 22), (8, 10, 11, 9), (0, 12, 10), (1, 22, 23), (10, 12, 13, 11), (0, 14, 12), (1, 23, 24), (12, 14, 15, 13), (0, 16, 14), (1, 24, 25), (14, 16, 17, 15), (0, 2, 16), (1, 25, 19), (16, 2, 3, 17), (19, 3, 5, 18), (18, 5, 7, 20), (20, 7, 9, 21), (21, 9, 11, 22), (22, 11, 13, 23), (23, 13, 15, 24), (24, 15, 17, 25), (25, 17, 3, 19)])
_uv = me_plane_005.uv_layers.new(name='UVMap')
_uv.uv.foreach_set('vector', [0.1193, 0.02843, 0.1195, 0.02801, 0.1191, 0.02801, 0.2525, 0.03849, 0.2524, 0.03876, 0.2526, 0.03876, 0.1146, 0.03126, 0.1146, 0.03158, 0.1149, 0.03158, 0.1149, 0.03126, 0.1193, 0.02843, 0.1197, 0.02826, 0.1195, 0.02801, 0.2525, 0.03849, 0.2526, 0.03876, 0.2528, 0.0386, 0.1196, 0.02781, 0.1196, 0.02749, 0.1193, 0.02749, 0.1193, 0.02781, 0.1193, 0.02843, 0.1197, 0.02861, 0.1197, 0.02826, 0.2525, 0.03849, 0.2528, 0.0386, 0.2528, 0.03838, 0.1196, 0.02749, 0.1196, 0.02716, 0.1193, 0.02716, 0.1193, 0.02749, 0.1193, 0.02843, 0.1195, 0.02886, 0.1197, 0.02861, 0.2525, 0.03849, 0.2528, 0.03838, 0.2526, 0.03822, 0.1156, 0.03093, 0.1156, 0.03126, 0.1159, 0.03126, 0.1159, 0.03093, 0.1193, 0.02843, 0.1191, 0.02886, 0.1195, 0.02886, 0.2525, 0.03849, 0.2526, 0.03822, 0.2524, 0.03822, 0.1156, 0.03126, 0.1156, 0.03158, 0.1159, 0.03158, 0.1159, 0.03126, 0.1193, 0.02843, 0.1189, 0.02861, 0.1191, 0.02886, 0.2525, 0.03849, 0.2524, 0.03822, 0.2522, 0.03838, 0.1125, 0.03131, 0.1125, 0.03099, 0.1122, 0.03099, 0.1122, 0.03131, 0.1193, 0.02843, 0.1189, 0.02826, 0.1189, 0.02861, 0.2525, 0.03849, 0.2522, 0.03838, 0.2522, 0.0386, 0.1125, 0.03099, 0.1125, 0.03067, 0.1122, 0.03067, 0.1122, 0.03099, 0.1193, 0.02843, 0.1191, 0.02801, 0.1189, 0.02826, 0.2525, 0.03849, 0.2522, 0.0386, 0.2524, 0.03876, 0.1146, 0.03093, 0.1146, 0.03126, 0.1149, 0.03126, 0.1149, 0.03093, 0.1129, 0.03101, 0.1128, 0.03116, 0.1131, 0.03116, 0.1131, 0.03101, 0.1131, 0.03101, 0.1131, 0.03116, 0.1134, 0.03092, 0.1132, 0.03085, 0.1132, 0.03085, 0.1134, 0.03092, 0.1134, 0.03056, 0.1132, 0.03063, 0.1132, 0.03063, 0.1134, 0.03056, 0.1131, 0.03032, 0.1131, 0.03047, 0.1131, 0.03047, 0.1131, 0.03032, 0.1128, 0.03032, 0.1129, 0.03047, 0.1129, 0.03047, 0.1128, 0.03032, 0.1125, 0.03056, 0.1127, 0.03063, 0.1127, 0.03063, 0.1125, 0.03056, 0.1125, 0.03092, 0.1127, 0.03085, 0.1127, 0.03085, 0.1125, 0.03092, 0.1128, 0.03116, 0.1129, 0.03101])
me_plane_005.materials.append(mat_material_001)
me_plane_005.use_remesh_fix_poles = True
me_plane_005.use_remesh_preserve_attributes = False
me_plane_005.use_mirror_vertex_groups = False
me_plane_005.update()

# ---- objects
ob_pickup_02_green = bpy.data.objects.new('Pickup_02_Green', me_plane)
ob_wheel_fl = bpy.data.objects.new('Wheel_FL', me_plane_002)
ob_wheel_fr = bpy.data.objects.new('Wheel_FR', me_plane_003)
ob_wheel_rl = bpy.data.objects.new('Wheel_RL', me_plane_004)
ob_wheel_rr = bpy.data.objects.new('Wheel_RR', me_plane_005)

# ---- transforms, parenting, visibility, modifiers, constraints
ob_pickup_02_green.location = (0.0, 0.0, 0.0)
ob_pickup_02_green.lineart.crease_threshold = 0.0
ob_wheel_fl.parent = ob_pickup_02_green
ob_wheel_fl.location = (0.0, 0.0, 0.0)
ob_wheel_fl.lineart.crease_threshold = 0.0
ob_wheel_fr.parent = ob_pickup_02_green
ob_wheel_fr.location = (0.0, 0.0, 0.0)
ob_wheel_fr.lineart.crease_threshold = 0.0
ob_wheel_rl.parent = ob_pickup_02_green
ob_wheel_rl.location = (0.0, 0.0, 0.0)
ob_wheel_rl.lineart.crease_threshold = 0.0
ob_wheel_rr.parent = ob_pickup_02_green
ob_wheel_rr.location = (0.0, 0.0, 0.0)
ob_wheel_rr.lineart.crease_threshold = 0.0

# ---- collection membership
col_collection.objects.link(ob_pickup_02_green)
col_collection.objects.link(ob_wheel_fl)
col_collection.objects.link(ob_wheel_fr)
col_collection.objects.link(ob_wheel_rl)
col_collection.objects.link(ob_wheel_rr)

# ---- scene / render settings (as saved in the file)
scene.frame_start = 1; scene.frame_end = 250; scene.frame_set(2)
scene.render.engine = 'BLENDER_EEVEE_NEXT'
scene.cycles.use_denoising = False
scene.cycles.samples = 128
scene.cycles.sampling_pattern = 'TABULATED_SOBOL'
scene.cycles.use_adaptive_sampling = False
scene.cycles.use_light_tree = False
scene.view_settings.view_transform = 'Filmic'
bpy.context.view_layer.update()

# ---- added for rendering (the .blend has no active camera and no usable light): camera, sun
cam_auto = bpy.data.cameras.new('AutoCamera')
cam_auto.lens = 50.0
cam_auto.sensor_width = 36.0
cam_auto.clip_end = 1000.0
ob_auto_camera = bpy.data.objects.new('AutoCamera', cam_auto)
scene.collection.objects.link(ob_auto_camera)
ob_auto_camera.location = (3.35083, -4.13439, 3.2721)
ob_auto_camera.rotation_euler = (1.09748, -7.21219e-08, 0.694738)
scene.camera = ob_auto_camera
light_auto_sun = bpy.data.lights.new('AutoSun', 'SUN')
light_auto_sun.energy = 3.0
light_auto_sun.angle = 0.0523599
ob_auto_sun = bpy.data.objects.new('AutoSun', light_auto_sun)
scene.collection.objects.link(ob_auto_sun)
ob_auto_sun.rotation_euler = (0.872665, 0.174533, 0.523599)
bpy.context.view_layer.update()

